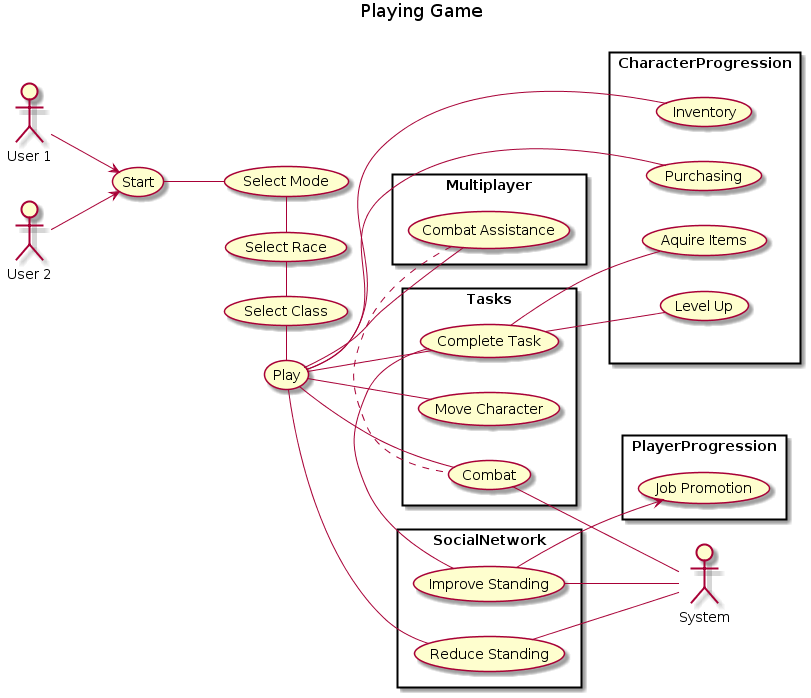

The diagram above was rendered by PlantUML. Its source (embedded in the PNG):
@startuml
left to right direction
skinparam packageStyle rect
title Playing Game
:User 1: as User1
:System: as System
:User 2: as User2
User1 --> (Start) 
User2 -down-> (Start) 
(Start) -- (Select Mode)
(Select Mode) - (Select Race)
(Select Race) - (Select Class)
(Select Class) - (Play)
rectangle PlayerProgression {
    (Job Promotion)   
}

rectangle Tasks{
    (Play) -- (Complete Task)
    (Play) - (Move Character)
    (Play) - (Combat)
    System -- (Combat)
    
}


rectangle  SocialNetwork{
    (Complete Task) - (Improve Standing)
    (Play) -- (Reduce Standing)
    (Improve Standing) - System
    (Reduce Standing) - System
    (Improve Standing) -> (Job Promotion)
}

rectangle CharacterProgression{
    (Complete Task) - (Level Up)
    (Complete Task) - (Aquire Items)
    (Play) -- (Inventory)
    (Play) -- (Purchasing)
}

rectangle Multiplayer{
    (Play) -- (Combat Assistance)
    (Combat Assistance) .. (Combat)
    
}

(Combat Assistance) -[hidden]- CharacterProgression
(Move Character) -[hidden]- (Level Up)
(Move Character) -[hidden]- (Job Promotion)
(Move Character) -[hidden]- (Select Mode)
@enduml